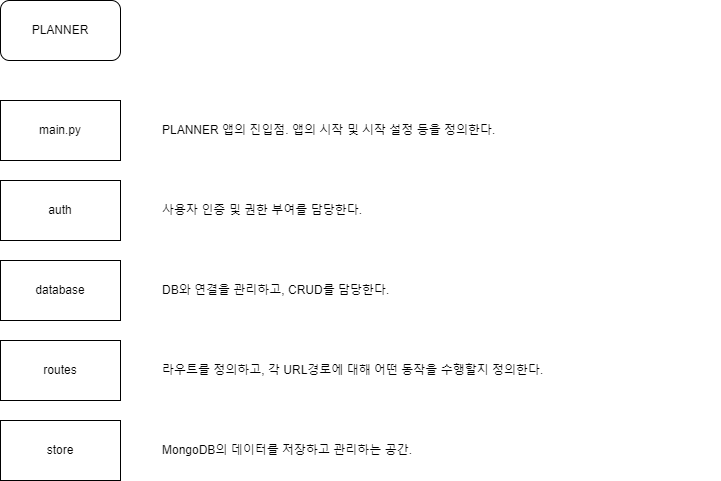

The diagram above was exported from draw.io. Its source (the exported page's mxGraphModel, read from the mxfile embedded in the PNG):
<mxGraphModel dx="794" dy="446" grid="1" gridSize="10" guides="1" tooltips="1" connect="1" arrows="1" fold="1" page="1" pageScale="1" pageWidth="827" pageHeight="1169" math="0" shadow="0">
  <root>
    <mxCell id="0" />
    <mxCell id="1" parent="0" />
    <mxCell id="hgW4PZh3aKBOjOF0Im_E-4" value="PLANNER" style="rounded=1;whiteSpace=wrap;html=1;" parent="1" vertex="1">
      <mxGeometry x="40" y="20" width="120" height="60" as="geometry" />
    </mxCell>
    <mxCell id="hgW4PZh3aKBOjOF0Im_E-5" value="main.py" style="rounded=0;whiteSpace=wrap;html=1;" parent="1" vertex="1">
      <mxGeometry x="40" y="120" width="120" height="60" as="geometry" />
    </mxCell>
    <mxCell id="hgW4PZh3aKBOjOF0Im_E-6" value="auth" style="rounded=0;whiteSpace=wrap;html=1;" parent="1" vertex="1">
      <mxGeometry x="40" y="200" width="120" height="60" as="geometry" />
    </mxCell>
    <mxCell id="hgW4PZh3aKBOjOF0Im_E-7" value="database" style="rounded=0;whiteSpace=wrap;html=1;" parent="1" vertex="1">
      <mxGeometry x="40" y="280" width="120" height="60" as="geometry" />
    </mxCell>
    <mxCell id="hgW4PZh3aKBOjOF0Im_E-8" value="PLANNER 앱의 진입점. 앱의 시작 및 시작 설정 등을 정의한다." style="text;html=1;strokeColor=none;fillColor=none;align=left;verticalAlign=middle;whiteSpace=wrap;rounded=0;" parent="1" vertex="1">
      <mxGeometry x="200" y="120" width="560" height="60" as="geometry" />
    </mxCell>
    <mxCell id="rxQQf9ApASgCeYumxq72-2" value="DB와 연결을 관리하고, CRUD를 담당한다." style="text;html=1;strokeColor=none;fillColor=none;align=left;verticalAlign=middle;whiteSpace=wrap;rounded=0;" parent="1" vertex="1">
      <mxGeometry x="200" y="280" width="560" height="60" as="geometry" />
    </mxCell>
    <mxCell id="rxQQf9ApASgCeYumxq72-3" value="사용자 인증 및 권한 부여를 담당한다." style="text;html=1;strokeColor=none;fillColor=none;align=left;verticalAlign=middle;whiteSpace=wrap;rounded=0;" parent="1" vertex="1">
      <mxGeometry x="200" y="200" width="560" height="60" as="geometry" />
    </mxCell>
    <mxCell id="QPi8TCSKCzUTbHV6d_Mu-1" value="routes" style="rounded=0;whiteSpace=wrap;html=1;" parent="1" vertex="1">
      <mxGeometry x="40" y="360" width="120" height="60" as="geometry" />
    </mxCell>
    <mxCell id="QPi8TCSKCzUTbHV6d_Mu-2" value="라우트를 정의하고, 각 URL경로에 대해 어떤 동작을 수행할지 정의한다." style="text;html=1;strokeColor=none;fillColor=none;align=left;verticalAlign=middle;whiteSpace=wrap;rounded=0;" parent="1" vertex="1">
      <mxGeometry x="200" y="360" width="560" height="60" as="geometry" />
    </mxCell>
    <mxCell id="QPi8TCSKCzUTbHV6d_Mu-3" value="store" style="rounded=0;whiteSpace=wrap;html=1;" parent="1" vertex="1">
      <mxGeometry x="40" y="440" width="120" height="60" as="geometry" />
    </mxCell>
    <mxCell id="QPi8TCSKCzUTbHV6d_Mu-4" value="MongoDB의 데이터를 저장하고 관리하는 공간." style="text;html=1;strokeColor=none;fillColor=none;align=left;verticalAlign=middle;whiteSpace=wrap;rounded=0;" parent="1" vertex="1">
      <mxGeometry x="200" y="440" width="560" height="60" as="geometry" />
    </mxCell>
  </root>
</mxGraphModel>